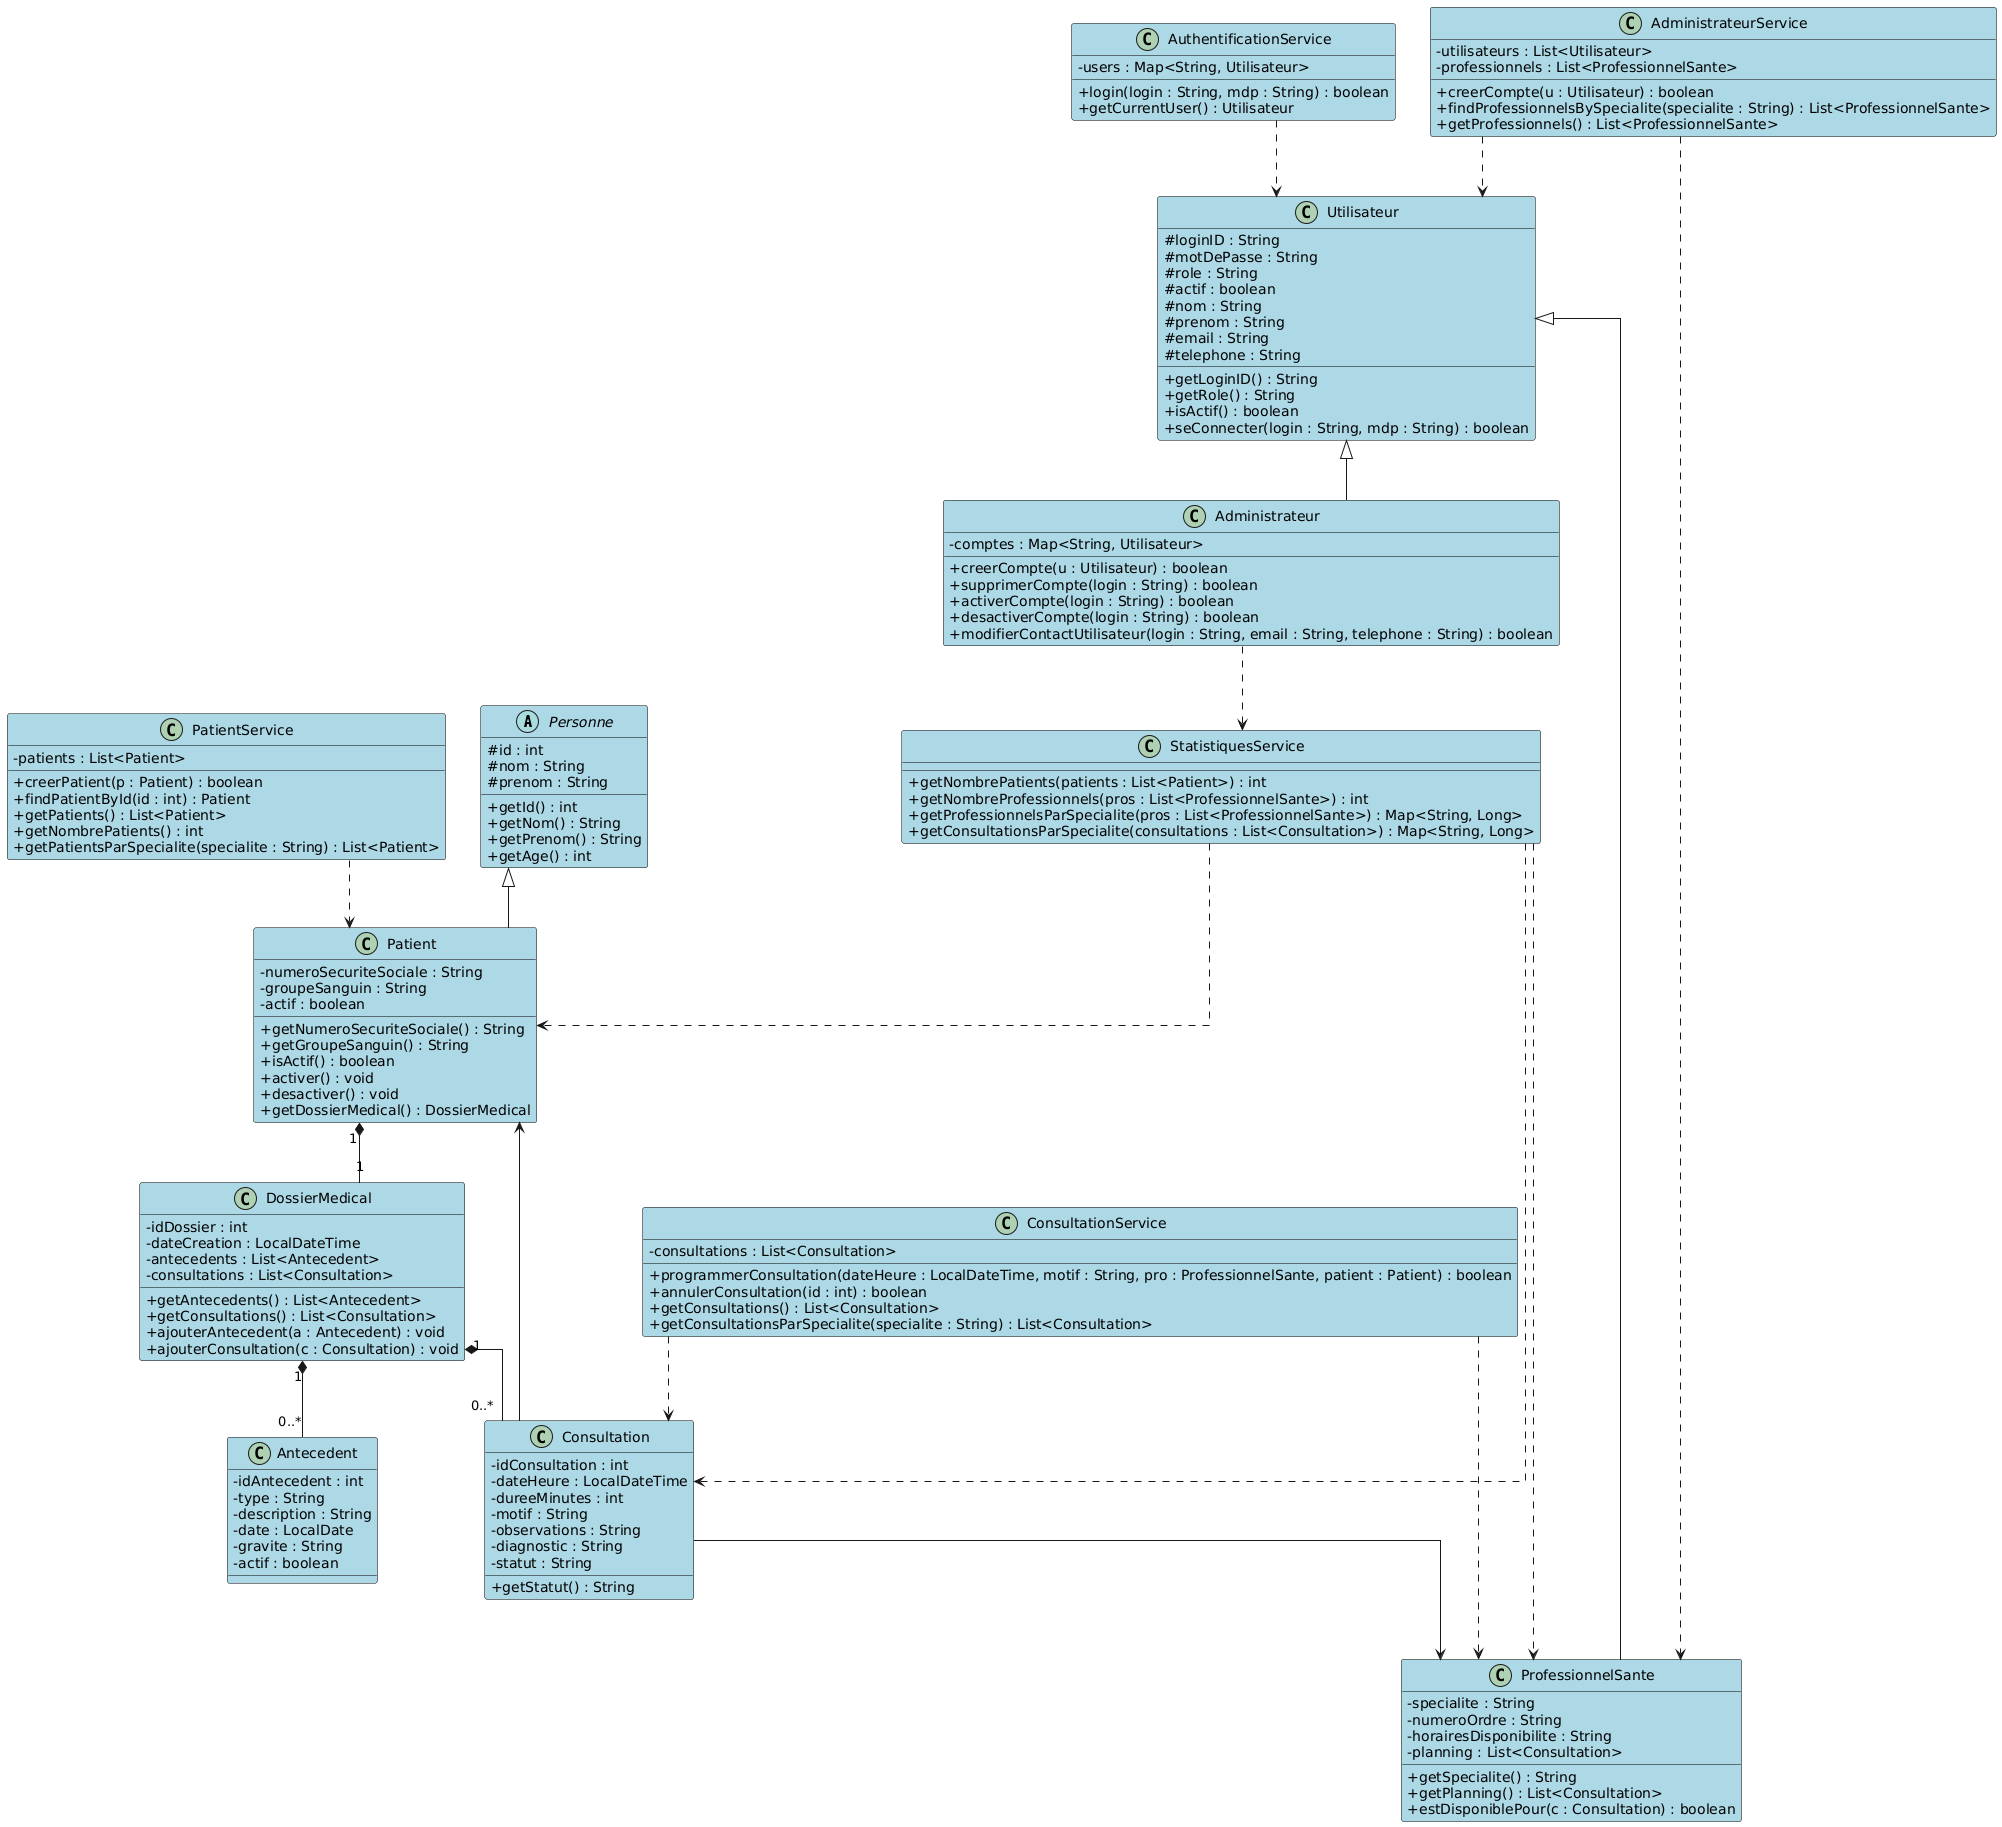

The diagram above was rendered by PlantUML. Its source (embedded in the PNG):
@startuml
skinparam classAttributeIconSize 0
skinparam linetype ortho
skinparam class {
  BackgroundColor LightBlue
  BorderColor Black
}

abstract class Personne {
  # id : int
  # nom : String
  # prenom : String
  + getId() : int
  + getNom() : String
  + getPrenom() : String
  + getAge() : int
}

class Patient {
  - numeroSecuriteSociale : String
  - groupeSanguin : String
  - actif : boolean
  + getNumeroSecuriteSociale() : String
  + getGroupeSanguin() : String
  + isActif() : boolean
  + activer() : void
  + desactiver() : void
  + getDossierMedical() : DossierMedical
}

class DossierMedical {
  - idDossier : int
  - dateCreation : LocalDateTime
  - antecedents : List<Antecedent>
  - consultations : List<Consultation>
  + getAntecedents() : List<Antecedent>
  + getConsultations() : List<Consultation>
  + ajouterAntecedent(a : Antecedent) : void
  + ajouterConsultation(c : Consultation) : void
}

class Antecedent {
  - idAntecedent : int
  - type : String
  - description : String
  - date : LocalDate
  - gravite : String
  - actif : boolean
}

class Consultation {
  - idConsultation : int
  - dateHeure : LocalDateTime
  - dureeMinutes : int
  - motif : String
  - observations : String
  - diagnostic : String
  - statut : String
  + getStatut() : String
}

class Utilisateur {
  # loginID : String
  # motDePasse : String
  # role : String
  # actif : boolean
  # nom : String
  # prenom : String
  # email : String
  # telephone : String
  + getLoginID() : String
  + getRole() : String
  + isActif() : boolean
  + seConnecter(login : String, mdp : String) : boolean
}

class Administrateur {
  - comptes : Map<String, Utilisateur>
  + creerCompte(u : Utilisateur) : boolean
  + supprimerCompte(login : String) : boolean
  + activerCompte(login : String) : boolean
  + desactiverCompte(login : String) : boolean
  + modifierContactUtilisateur(login : String, email : String, telephone : String) : boolean
}

class ProfessionnelSante {
  - specialite : String
  - numeroOrdre : String
  - horairesDisponibilite : String
  - planning : List<Consultation>
  + getSpecialite() : String
  + getPlanning() : List<Consultation>
  + estDisponiblePour(c : Consultation) : boolean
}

class PatientService {
  - patients : List<Patient>
  + creerPatient(p : Patient) : boolean
  + findPatientById(id : int) : Patient
  + getPatients() : List<Patient>
  + getNombrePatients() : int
  + getPatientsParSpecialite(specialite : String) : List<Patient>
}

class ConsultationService {
  - consultations : List<Consultation>
  + programmerConsultation(dateHeure : LocalDateTime, motif : String, pro : ProfessionnelSante, patient : Patient) : boolean
  + annulerConsultation(id : int) : boolean
  + getConsultations() : List<Consultation>
  + getConsultationsParSpecialite(specialite : String) : List<Consultation>
}

class AdministrateurService {
  - utilisateurs : List<Utilisateur>
  - professionnels : List<ProfessionnelSante>
  + creerCompte(u : Utilisateur) : boolean
  + findProfessionnelsBySpecialite(specialite : String) : List<ProfessionnelSante>
  + getProfessionnels() : List<ProfessionnelSante>
}

class StatistiquesService {
  + getNombrePatients(patients : List<Patient>) : int
  + getNombreProfessionnels(pros : List<ProfessionnelSante>) : int
  + getProfessionnelsParSpecialite(pros : List<ProfessionnelSante>) : Map<String, Long>
  + getConsultationsParSpecialite(consultations : List<Consultation>) : Map<String, Long>
}

class AuthentificationService {
  - users : Map<String, Utilisateur>
  + login(login : String, mdp : String) : boolean
  + getCurrentUser() : Utilisateur
}

Personne <|-- Patient
Utilisateur <|-- Administrateur
Utilisateur <|-- ProfessionnelSante

Patient "1" *-- "1" DossierMedical
DossierMedical "1" *-- "0..*" Antecedent
DossierMedical "1" *-- "0..*" Consultation
Consultation --> ProfessionnelSante
Consultation --> Patient

PatientService ..> Patient
ConsultationService ..> Consultation
ConsultationService ..> ProfessionnelSante
AdministrateurService ..> Utilisateur
AdministrateurService ..> ProfessionnelSante
Administrateur ..> StatistiquesService
StatistiquesService ..> Patient
StatistiquesService ..> ProfessionnelSante
StatistiquesService ..> Consultation
AuthentificationService ..> Utilisateur
@enduml